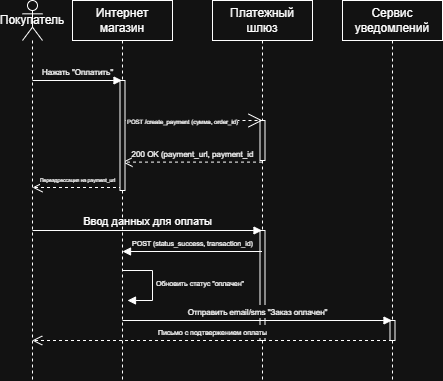

The diagram above was exported from draw.io. Its source (the exported page's mxGraphModel, read from the mxfile embedded in the PNG):
<mxGraphModel dx="791" dy="476" grid="1" gridSize="10" guides="1" tooltips="1" connect="1" arrows="1" fold="1" page="1" pageScale="1" pageWidth="827" pageHeight="1169" math="0" shadow="0">
  <root>
    <mxCell id="0" />
    <mxCell id="1" parent="0" />
    <mxCell id="FrBQ0018-JKEdE6h1-aF-1" value="Покупатель" style="shape=umlLifeline;perimeter=lifelinePerimeter;whiteSpace=wrap;html=1;container=1;dropTarget=0;collapsible=0;recursiveResize=0;outlineConnect=0;portConstraint=eastwest;newEdgeStyle={&quot;curved&quot;:0,&quot;rounded&quot;:0};participant=umlActor;" vertex="1" parent="1">
      <mxGeometry x="70" y="140" width="20" height="380" as="geometry" />
    </mxCell>
    <mxCell id="FrBQ0018-JKEdE6h1-aF-3" value="Платежный шлюз" style="shape=umlLifeline;perimeter=lifelinePerimeter;whiteSpace=wrap;html=1;container=1;dropTarget=0;collapsible=0;recursiveResize=0;outlineConnect=0;portConstraint=eastwest;newEdgeStyle={&quot;curved&quot;:0,&quot;rounded&quot;:0};" vertex="1" parent="1">
      <mxGeometry x="260" y="140" width="100" height="380" as="geometry" />
    </mxCell>
    <mxCell id="FrBQ0018-JKEdE6h1-aF-16" value="" style="html=1;points=[[0,0,0,0,5],[0,1,0,0,-5],[1,0,0,0,5],[1,1,0,0,-5]];perimeter=orthogonalPerimeter;outlineConnect=0;targetShapes=umlLifeline;portConstraint=eastwest;newEdgeStyle={&quot;curved&quot;:0,&quot;rounded&quot;:0};" vertex="1" parent="FrBQ0018-JKEdE6h1-aF-3">
      <mxGeometry x="47.5" y="120" width="5" height="40" as="geometry" />
    </mxCell>
    <mxCell id="FrBQ0018-JKEdE6h1-aF-19" value="" style="html=1;points=[[0,0,0,0,5],[0,1,0,0,-5],[1,0,0,0,5],[1,1,0,0,-5]];perimeter=orthogonalPerimeter;outlineConnect=0;targetShapes=umlLifeline;portConstraint=eastwest;newEdgeStyle={&quot;curved&quot;:0,&quot;rounded&quot;:0};" vertex="1" parent="FrBQ0018-JKEdE6h1-aF-3">
      <mxGeometry x="47.5" y="230" width="5" height="110" as="geometry" />
    </mxCell>
    <mxCell id="FrBQ0018-JKEdE6h1-aF-4" value="Сервис уведомлений" style="shape=umlLifeline;perimeter=lifelinePerimeter;whiteSpace=wrap;html=1;container=1;dropTarget=0;collapsible=0;recursiveResize=0;outlineConnect=0;portConstraint=eastwest;newEdgeStyle={&quot;curved&quot;:0,&quot;rounded&quot;:0};" vertex="1" parent="1">
      <mxGeometry x="390" y="140" width="100" height="380" as="geometry" />
    </mxCell>
    <mxCell id="FrBQ0018-JKEdE6h1-aF-17" value="" style="html=1;points=[[0,0,0,0,5],[0,1,0,0,-5],[1,0,0,0,5],[1,1,0,0,-5]];perimeter=orthogonalPerimeter;outlineConnect=0;targetShapes=umlLifeline;portConstraint=eastwest;newEdgeStyle={&quot;curved&quot;:0,&quot;rounded&quot;:0};" vertex="1" parent="FrBQ0018-JKEdE6h1-aF-4">
      <mxGeometry x="47.5" y="320" width="5" height="20" as="geometry" />
    </mxCell>
    <mxCell id="FrBQ0018-JKEdE6h1-aF-5" value="&lt;font style=&quot;font-size: 8px;&quot;&gt;Нажать &quot;Оплатить&quot;&lt;/font&gt;" style="html=1;verticalAlign=bottom;endArrow=block;curved=0;rounded=0;" edge="1" parent="1" target="FrBQ0018-JKEdE6h1-aF-2">
      <mxGeometry width="80" relative="1" as="geometry">
        <mxPoint x="80" y="220" as="sourcePoint" />
        <mxPoint x="160" y="220" as="targetPoint" />
      </mxGeometry>
    </mxCell>
    <mxCell id="FrBQ0018-JKEdE6h1-aF-6" value="&lt;font style=&quot;font-size: 6px;&quot;&gt;POST /create_payment (сумма, order_id)&lt;/font&gt;" style="endArrow=open;endSize=12;dashed=1;html=1;rounded=0;" edge="1" parent="1">
      <mxGeometry x="-0.1429" width="160" relative="1" as="geometry">
        <mxPoint x="170" y="260" as="sourcePoint" />
        <mxPoint x="310" y="260" as="targetPoint" />
        <mxPoint as="offset" />
      </mxGeometry>
    </mxCell>
    <mxCell id="FrBQ0018-JKEdE6h1-aF-7" value="&lt;font style=&quot;font-size: 8px;&quot;&gt;200 OK (payment_url, payment_id&lt;/font&gt;" style="html=1;verticalAlign=bottom;endArrow=open;dashed=1;endSize=8;curved=0;rounded=0;" edge="1" parent="1">
      <mxGeometry relative="1" as="geometry">
        <mxPoint x="309.5" y="301.6" as="sourcePoint" />
        <mxPoint x="170" y="301.6" as="targetPoint" />
      </mxGeometry>
    </mxCell>
    <mxCell id="FrBQ0018-JKEdE6h1-aF-8" value="&lt;font style=&quot;font-size: 5px;&quot;&gt;Переадрессация на payment_url&lt;/font&gt;" style="html=1;verticalAlign=bottom;endArrow=open;dashed=1;endSize=8;curved=0;rounded=0;" edge="1" parent="1">
      <mxGeometry relative="1" as="geometry">
        <mxPoint x="169.5" y="327" as="sourcePoint" />
        <mxPoint x="80" y="327" as="targetPoint" />
      </mxGeometry>
    </mxCell>
    <mxCell id="FrBQ0018-JKEdE6h1-aF-9" value="Ввод данных для оплаты" style="html=1;verticalAlign=bottom;endArrow=block;curved=0;rounded=0;" edge="1" parent="1" target="FrBQ0018-JKEdE6h1-aF-3">
      <mxGeometry width="80" relative="1" as="geometry">
        <mxPoint x="80" y="370" as="sourcePoint" />
        <mxPoint x="160" y="370" as="targetPoint" />
      </mxGeometry>
    </mxCell>
    <mxCell id="FrBQ0018-JKEdE6h1-aF-15" value="&lt;font style=&quot;font-size: 7px;&quot;&gt;Обновить статус &quot;оплачен&quot;&lt;/font&gt;" style="html=1;align=left;spacingLeft=2;endArrow=block;rounded=0;edgeStyle=orthogonalEdgeStyle;curved=0;rounded=0;" edge="1" parent="1">
      <mxGeometry relative="1" as="geometry">
        <mxPoint x="170" y="410" as="sourcePoint" />
        <Array as="points">
          <mxPoint x="200" y="440" />
        </Array>
        <mxPoint x="175" y="440" as="targetPoint" />
      </mxGeometry>
    </mxCell>
    <mxCell id="FrBQ0018-JKEdE6h1-aF-2" value="Интернет магазин" style="shape=umlLifeline;perimeter=lifelinePerimeter;whiteSpace=wrap;html=1;container=1;dropTarget=0;collapsible=0;recursiveResize=0;outlineConnect=0;portConstraint=eastwest;newEdgeStyle={&quot;curved&quot;:0,&quot;rounded&quot;:0};" vertex="1" parent="1">
      <mxGeometry x="120" y="140" width="100" height="380" as="geometry" />
    </mxCell>
    <mxCell id="FrBQ0018-JKEdE6h1-aF-14" value="" style="html=1;points=[[0,0,0,0,5],[0,1,0,0,-5],[1,0,0,0,5],[1,1,0,0,-5]];perimeter=orthogonalPerimeter;outlineConnect=0;targetShapes=umlLifeline;portConstraint=eastwest;newEdgeStyle={&quot;curved&quot;:0,&quot;rounded&quot;:0};" vertex="1" parent="FrBQ0018-JKEdE6h1-aF-2">
      <mxGeometry x="47.5" y="80" width="5" height="110" as="geometry" />
    </mxCell>
    <mxCell id="FrBQ0018-JKEdE6h1-aF-18" value="&lt;span style=&quot;font-size: 7px;&quot;&gt;POST (status_success, transaction_id)&lt;/span&gt;" style="html=1;verticalAlign=bottom;endArrow=block;curved=0;rounded=0;" edge="1" parent="1">
      <mxGeometry width="80" relative="1" as="geometry">
        <mxPoint x="309.5" y="390.9999999999999" as="sourcePoint" />
        <mxPoint x="170.03488372093034" y="390.9999999999999" as="targetPoint" />
      </mxGeometry>
    </mxCell>
    <mxCell id="FrBQ0018-JKEdE6h1-aF-10" value="&lt;font style=&quot;font-size: 8px;&quot;&gt;Отправить email/sms &quot;Заказ оплачен&quot;&lt;/font&gt;" style="html=1;verticalAlign=bottom;endArrow=block;curved=0;rounded=0;" edge="1" parent="1">
      <mxGeometry width="80" relative="1" as="geometry">
        <mxPoint x="170" y="460" as="sourcePoint" />
        <mxPoint x="439.4999999999999" y="460" as="targetPoint" />
      </mxGeometry>
    </mxCell>
    <mxCell id="FrBQ0018-JKEdE6h1-aF-13" value="&lt;font style=&quot;font-size: 7px;&quot;&gt;Письмо с подтвержением оплаты&lt;/font&gt;" style="html=1;verticalAlign=bottom;endArrow=open;dashed=1;endSize=8;curved=0;rounded=0;" edge="1" parent="1">
      <mxGeometry relative="1" as="geometry">
        <mxPoint x="439.5" y="480" as="sourcePoint" />
        <mxPoint x="79.70000000000005" y="480" as="targetPoint" />
      </mxGeometry>
    </mxCell>
  </root>
</mxGraphModel>